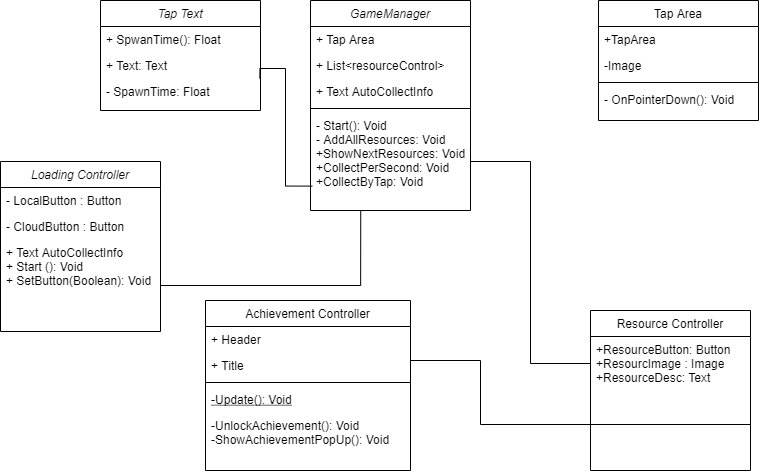

The diagram above was exported from draw.io. Its source (the exported page's mxGraphModel, read from the mxfile embedded in the PNG):
<mxGraphModel dx="1944" dy="683" grid="1" gridSize="10" guides="1" tooltips="1" connect="1" arrows="1" fold="1" page="1" pageScale="1" pageWidth="827" pageHeight="1169" math="0" shadow="0">
  <root>
    <mxCell id="WIyWlLk6GJQsqaUBKTNV-0" />
    <mxCell id="WIyWlLk6GJQsqaUBKTNV-1" parent="WIyWlLk6GJQsqaUBKTNV-0" />
    <mxCell id="zkfFHV4jXpPFQw0GAbJ--0" value="GameManager" style="swimlane;fontStyle=2;align=center;verticalAlign=top;childLayout=stackLayout;horizontal=1;startSize=26;horizontalStack=0;resizeParent=1;resizeLast=0;collapsible=1;marginBottom=0;rounded=0;shadow=0;strokeWidth=1;" parent="WIyWlLk6GJQsqaUBKTNV-1" vertex="1">
      <mxGeometry x="220" y="120" width="160" height="210" as="geometry">
        <mxRectangle x="230" y="140" width="160" height="26" as="alternateBounds" />
      </mxGeometry>
    </mxCell>
    <mxCell id="zkfFHV4jXpPFQw0GAbJ--1" value="+ Tap Area" style="text;align=left;verticalAlign=top;spacingLeft=4;spacingRight=4;overflow=hidden;rotatable=0;points=[[0,0.5],[1,0.5]];portConstraint=eastwest;" parent="zkfFHV4jXpPFQw0GAbJ--0" vertex="1">
      <mxGeometry y="26" width="160" height="26" as="geometry" />
    </mxCell>
    <mxCell id="zkfFHV4jXpPFQw0GAbJ--2" value="+ List&lt;resourceControl&gt;" style="text;align=left;verticalAlign=top;spacingLeft=4;spacingRight=4;overflow=hidden;rotatable=0;points=[[0,0.5],[1,0.5]];portConstraint=eastwest;rounded=0;shadow=0;html=0;" parent="zkfFHV4jXpPFQw0GAbJ--0" vertex="1">
      <mxGeometry y="52" width="160" height="26" as="geometry" />
    </mxCell>
    <mxCell id="zkfFHV4jXpPFQw0GAbJ--3" value="+ Text AutoCollectInfo" style="text;align=left;verticalAlign=top;spacingLeft=4;spacingRight=4;overflow=hidden;rotatable=0;points=[[0,0.5],[1,0.5]];portConstraint=eastwest;rounded=0;shadow=0;html=0;" parent="zkfFHV4jXpPFQw0GAbJ--0" vertex="1">
      <mxGeometry y="78" width="160" height="26" as="geometry" />
    </mxCell>
    <mxCell id="zkfFHV4jXpPFQw0GAbJ--4" value="" style="line;html=1;strokeWidth=1;align=left;verticalAlign=middle;spacingTop=-1;spacingLeft=3;spacingRight=3;rotatable=0;labelPosition=right;points=[];portConstraint=eastwest;" parent="zkfFHV4jXpPFQw0GAbJ--0" vertex="1">
      <mxGeometry y="104" width="160" height="8" as="geometry" />
    </mxCell>
    <mxCell id="zkfFHV4jXpPFQw0GAbJ--5" value="- Start(): Void&#10;- AddAllResources: Void&#10;+ShowNextResources: Void&#10;+CollectPerSecond: Void&#10;+CollectByTap: Void&#10;" style="text;align=left;verticalAlign=top;spacingLeft=4;spacingRight=4;overflow=hidden;rotatable=0;points=[[0,0.5],[1,0.5]];portConstraint=eastwest;" parent="zkfFHV4jXpPFQw0GAbJ--0" vertex="1">
      <mxGeometry y="112" width="160" height="98" as="geometry" />
    </mxCell>
    <mxCell id="zkfFHV4jXpPFQw0GAbJ--6" value="Achievement Controller&#10;" style="swimlane;fontStyle=0;align=center;verticalAlign=top;childLayout=stackLayout;horizontal=1;startSize=26;horizontalStack=0;resizeParent=1;resizeLast=0;collapsible=1;marginBottom=0;rounded=0;shadow=0;strokeWidth=1;" parent="WIyWlLk6GJQsqaUBKTNV-1" vertex="1">
      <mxGeometry x="115" y="420" width="205" height="170" as="geometry">
        <mxRectangle x="130" y="380" width="160" height="26" as="alternateBounds" />
      </mxGeometry>
    </mxCell>
    <mxCell id="zkfFHV4jXpPFQw0GAbJ--7" value="+ Header" style="text;align=left;verticalAlign=top;spacingLeft=4;spacingRight=4;overflow=hidden;rotatable=0;points=[[0,0.5],[1,0.5]];portConstraint=eastwest;" parent="zkfFHV4jXpPFQw0GAbJ--6" vertex="1">
      <mxGeometry y="26" width="205" height="26" as="geometry" />
    </mxCell>
    <mxCell id="zkfFHV4jXpPFQw0GAbJ--8" value="+ Title" style="text;align=left;verticalAlign=top;spacingLeft=4;spacingRight=4;overflow=hidden;rotatable=0;points=[[0,0.5],[1,0.5]];portConstraint=eastwest;rounded=0;shadow=0;html=0;" parent="zkfFHV4jXpPFQw0GAbJ--6" vertex="1">
      <mxGeometry y="52" width="205" height="26" as="geometry" />
    </mxCell>
    <mxCell id="zkfFHV4jXpPFQw0GAbJ--9" value="" style="line;html=1;strokeWidth=1;align=left;verticalAlign=middle;spacingTop=-1;spacingLeft=3;spacingRight=3;rotatable=0;labelPosition=right;points=[];portConstraint=eastwest;" parent="zkfFHV4jXpPFQw0GAbJ--6" vertex="1">
      <mxGeometry y="78" width="205" height="8" as="geometry" />
    </mxCell>
    <mxCell id="zkfFHV4jXpPFQw0GAbJ--10" value="-Update(): Void&#10;" style="text;align=left;verticalAlign=top;spacingLeft=4;spacingRight=4;overflow=hidden;rotatable=0;points=[[0,0.5],[1,0.5]];portConstraint=eastwest;fontStyle=4" parent="zkfFHV4jXpPFQw0GAbJ--6" vertex="1">
      <mxGeometry y="86" width="205" height="26" as="geometry" />
    </mxCell>
    <mxCell id="zkfFHV4jXpPFQw0GAbJ--11" value="-UnlockAchievement(): Void&#10;-ShowAchievementPopUp(): Void" style="text;align=left;verticalAlign=top;spacingLeft=4;spacingRight=4;overflow=hidden;rotatable=0;points=[[0,0.5],[1,0.5]];portConstraint=eastwest;" parent="zkfFHV4jXpPFQw0GAbJ--6" vertex="1">
      <mxGeometry y="112" width="205" height="58" as="geometry" />
    </mxCell>
    <mxCell id="zkfFHV4jXpPFQw0GAbJ--13" value="Resource Controller" style="swimlane;fontStyle=0;align=center;verticalAlign=top;childLayout=stackLayout;horizontal=1;startSize=26;horizontalStack=0;resizeParent=1;resizeLast=0;collapsible=1;marginBottom=0;rounded=0;shadow=0;strokeWidth=1;" parent="WIyWlLk6GJQsqaUBKTNV-1" vertex="1">
      <mxGeometry x="500" y="430" width="160" height="160" as="geometry">
        <mxRectangle x="340" y="380" width="170" height="26" as="alternateBounds" />
      </mxGeometry>
    </mxCell>
    <mxCell id="zkfFHV4jXpPFQw0GAbJ--14" value="+ResourceButton: Button &#10;+ResourcImage : Image&#10;+ResourceDesc: Text" style="text;align=left;verticalAlign=top;spacingLeft=4;spacingRight=4;overflow=hidden;rotatable=0;points=[[0,0.5],[1,0.5]];portConstraint=eastwest;" parent="zkfFHV4jXpPFQw0GAbJ--13" vertex="1">
      <mxGeometry y="26" width="160" height="54" as="geometry" />
    </mxCell>
    <mxCell id="zkfFHV4jXpPFQw0GAbJ--15" value="" style="line;html=1;strokeWidth=1;align=left;verticalAlign=middle;spacingTop=-1;spacingLeft=3;spacingRight=3;rotatable=0;labelPosition=right;points=[];portConstraint=eastwest;" parent="zkfFHV4jXpPFQw0GAbJ--13" vertex="1">
      <mxGeometry y="80" width="160" height="68" as="geometry" />
    </mxCell>
    <mxCell id="zkfFHV4jXpPFQw0GAbJ--17" value="Tap Area" style="swimlane;fontStyle=0;align=center;verticalAlign=top;childLayout=stackLayout;horizontal=1;startSize=26;horizontalStack=0;resizeParent=1;resizeLast=0;collapsible=1;marginBottom=0;rounded=0;shadow=0;strokeWidth=1;" parent="WIyWlLk6GJQsqaUBKTNV-1" vertex="1">
      <mxGeometry x="508" y="120" width="160" height="120" as="geometry">
        <mxRectangle x="550" y="140" width="160" height="26" as="alternateBounds" />
      </mxGeometry>
    </mxCell>
    <mxCell id="zkfFHV4jXpPFQw0GAbJ--18" value="+TapArea" style="text;align=left;verticalAlign=top;spacingLeft=4;spacingRight=4;overflow=hidden;rotatable=0;points=[[0,0.5],[1,0.5]];portConstraint=eastwest;" parent="zkfFHV4jXpPFQw0GAbJ--17" vertex="1">
      <mxGeometry y="26" width="160" height="26" as="geometry" />
    </mxCell>
    <mxCell id="zkfFHV4jXpPFQw0GAbJ--19" value="-Image" style="text;align=left;verticalAlign=top;spacingLeft=4;spacingRight=4;overflow=hidden;rotatable=0;points=[[0,0.5],[1,0.5]];portConstraint=eastwest;rounded=0;shadow=0;html=0;" parent="zkfFHV4jXpPFQw0GAbJ--17" vertex="1">
      <mxGeometry y="52" width="160" height="26" as="geometry" />
    </mxCell>
    <mxCell id="zkfFHV4jXpPFQw0GAbJ--23" value="" style="line;html=1;strokeWidth=1;align=left;verticalAlign=middle;spacingTop=-1;spacingLeft=3;spacingRight=3;rotatable=0;labelPosition=right;points=[];portConstraint=eastwest;" parent="zkfFHV4jXpPFQw0GAbJ--17" vertex="1">
      <mxGeometry y="78" width="160" height="8" as="geometry" />
    </mxCell>
    <mxCell id="zkfFHV4jXpPFQw0GAbJ--24" value="- OnPointerDown(): Void" style="text;align=left;verticalAlign=top;spacingLeft=4;spacingRight=4;overflow=hidden;rotatable=0;points=[[0,0.5],[1,0.5]];portConstraint=eastwest;" parent="zkfFHV4jXpPFQw0GAbJ--17" vertex="1">
      <mxGeometry y="86" width="160" height="26" as="geometry" />
    </mxCell>
    <mxCell id="23hAHsGHcV6HJvIv1Hk6-1" value="Tap Text" style="swimlane;fontStyle=2;align=center;verticalAlign=top;childLayout=stackLayout;horizontal=1;startSize=26;horizontalStack=0;resizeParent=1;resizeLast=0;collapsible=1;marginBottom=0;rounded=0;shadow=0;strokeWidth=1;" vertex="1" parent="WIyWlLk6GJQsqaUBKTNV-1">
      <mxGeometry x="10" y="120" width="160" height="110" as="geometry">
        <mxRectangle x="230" y="140" width="160" height="26" as="alternateBounds" />
      </mxGeometry>
    </mxCell>
    <mxCell id="23hAHsGHcV6HJvIv1Hk6-2" value="+ SpwanTime(): Float" style="text;align=left;verticalAlign=top;spacingLeft=4;spacingRight=4;overflow=hidden;rotatable=0;points=[[0,0.5],[1,0.5]];portConstraint=eastwest;" vertex="1" parent="23hAHsGHcV6HJvIv1Hk6-1">
      <mxGeometry y="26" width="160" height="26" as="geometry" />
    </mxCell>
    <mxCell id="23hAHsGHcV6HJvIv1Hk6-3" value="+ Text: Text" style="text;align=left;verticalAlign=top;spacingLeft=4;spacingRight=4;overflow=hidden;rotatable=0;points=[[0,0.5],[1,0.5]];portConstraint=eastwest;rounded=0;shadow=0;html=0;" vertex="1" parent="23hAHsGHcV6HJvIv1Hk6-1">
      <mxGeometry y="52" width="160" height="26" as="geometry" />
    </mxCell>
    <mxCell id="23hAHsGHcV6HJvIv1Hk6-4" value="- SpawnTime: Float" style="text;align=left;verticalAlign=top;spacingLeft=4;spacingRight=4;overflow=hidden;rotatable=0;points=[[0,0.5],[1,0.5]];portConstraint=eastwest;rounded=0;shadow=0;html=0;" vertex="1" parent="23hAHsGHcV6HJvIv1Hk6-1">
      <mxGeometry y="78" width="160" height="26" as="geometry" />
    </mxCell>
    <mxCell id="23hAHsGHcV6HJvIv1Hk6-7" value="Loading Controller" style="swimlane;fontStyle=2;align=center;verticalAlign=top;childLayout=stackLayout;horizontal=1;startSize=26;horizontalStack=0;resizeParent=1;resizeLast=0;collapsible=1;marginBottom=0;rounded=0;shadow=0;strokeWidth=1;" vertex="1" parent="WIyWlLk6GJQsqaUBKTNV-1">
      <mxGeometry x="-90" y="281" width="160" height="170" as="geometry">
        <mxRectangle x="230" y="140" width="160" height="26" as="alternateBounds" />
      </mxGeometry>
    </mxCell>
    <mxCell id="23hAHsGHcV6HJvIv1Hk6-8" value="- LocalButton : Button" style="text;align=left;verticalAlign=top;spacingLeft=4;spacingRight=4;overflow=hidden;rotatable=0;points=[[0,0.5],[1,0.5]];portConstraint=eastwest;" vertex="1" parent="23hAHsGHcV6HJvIv1Hk6-7">
      <mxGeometry y="26" width="160" height="26" as="geometry" />
    </mxCell>
    <mxCell id="23hAHsGHcV6HJvIv1Hk6-9" value="- CloudButton : Button" style="text;align=left;verticalAlign=top;spacingLeft=4;spacingRight=4;overflow=hidden;rotatable=0;points=[[0,0.5],[1,0.5]];portConstraint=eastwest;rounded=0;shadow=0;html=0;" vertex="1" parent="23hAHsGHcV6HJvIv1Hk6-7">
      <mxGeometry y="52" width="160" height="26" as="geometry" />
    </mxCell>
    <mxCell id="23hAHsGHcV6HJvIv1Hk6-10" value="+ Text AutoCollectInfo&#10;+ Start (): Void&#10;+ SetButton(Boolean): Void" style="text;align=left;verticalAlign=top;spacingLeft=4;spacingRight=4;overflow=hidden;rotatable=0;points=[[0,0.5],[1,0.5]];portConstraint=eastwest;rounded=0;shadow=0;html=0;" vertex="1" parent="23hAHsGHcV6HJvIv1Hk6-7">
      <mxGeometry y="78" width="160" height="92" as="geometry" />
    </mxCell>
    <mxCell id="23hAHsGHcV6HJvIv1Hk6-14" value="" style="endArrow=none;html=1;rounded=0;edgeStyle=orthogonalEdgeStyle;" edge="1" parent="WIyWlLk6GJQsqaUBKTNV-1" source="zkfFHV4jXpPFQw0GAbJ--14" target="zkfFHV4jXpPFQw0GAbJ--5">
      <mxGeometry width="50" height="50" relative="1" as="geometry">
        <mxPoint x="390" y="350" as="sourcePoint" />
        <mxPoint x="440" y="300" as="targetPoint" />
      </mxGeometry>
    </mxCell>
    <mxCell id="23hAHsGHcV6HJvIv1Hk6-17" value="" style="endArrow=none;html=1;rounded=0;edgeStyle=orthogonalEdgeStyle;exitX=0.011;exitY=0.751;exitDx=0;exitDy=0;exitPerimeter=0;entryX=0.996;entryY=-0.002;entryDx=0;entryDy=0;entryPerimeter=0;" edge="1" parent="WIyWlLk6GJQsqaUBKTNV-1" source="zkfFHV4jXpPFQw0GAbJ--5" target="23hAHsGHcV6HJvIv1Hk6-4">
      <mxGeometry width="50" height="50" relative="1" as="geometry">
        <mxPoint x="390" y="350" as="sourcePoint" />
        <mxPoint x="150" y="240" as="targetPoint" />
      </mxGeometry>
    </mxCell>
    <mxCell id="23hAHsGHcV6HJvIv1Hk6-18" value="" style="endArrow=none;html=1;rounded=0;edgeStyle=orthogonalEdgeStyle;exitX=1;exitY=0.5;exitDx=0;exitDy=0;" edge="1" parent="WIyWlLk6GJQsqaUBKTNV-1" source="zkfFHV4jXpPFQw0GAbJ--10" target="zkfFHV4jXpPFQw0GAbJ--15">
      <mxGeometry width="50" height="50" relative="1" as="geometry">
        <mxPoint x="390" y="350" as="sourcePoint" />
        <mxPoint x="440" y="300" as="targetPoint" />
        <Array as="points">
          <mxPoint x="320" y="480" />
          <mxPoint x="390" y="480" />
          <mxPoint x="390" y="544" />
        </Array>
      </mxGeometry>
    </mxCell>
    <mxCell id="23hAHsGHcV6HJvIv1Hk6-19" value="" style="endArrow=none;html=1;rounded=0;edgeStyle=orthogonalEdgeStyle;entryX=0.314;entryY=1.003;entryDx=0;entryDy=0;entryPerimeter=0;" edge="1" parent="WIyWlLk6GJQsqaUBKTNV-1" source="23hAHsGHcV6HJvIv1Hk6-10" target="zkfFHV4jXpPFQw0GAbJ--5">
      <mxGeometry width="50" height="50" relative="1" as="geometry">
        <mxPoint x="390" y="390" as="sourcePoint" />
        <mxPoint x="270" y="340" as="targetPoint" />
      </mxGeometry>
    </mxCell>
  </root>
</mxGraphModel>